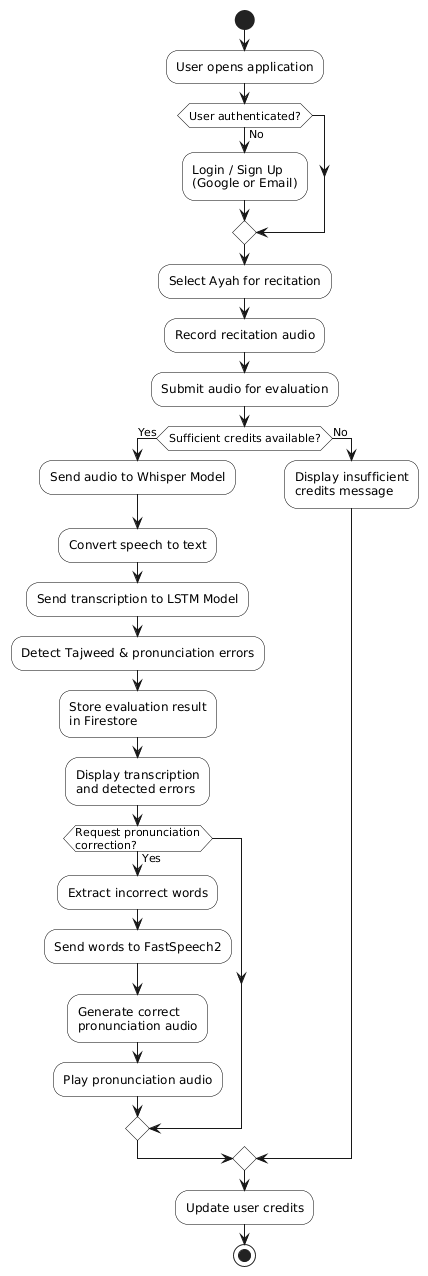

The diagram above was rendered by PlantUML. Its source (embedded in the PNG):
@startuml
skinparam shadowing false
skinparam activityBorderColor Black
skinparam activityBackgroundColor White

start

:User opens application;

if (User authenticated?) then (No)
  :Login / Sign Up\n(Google or Email);
endif

:Select Ayah for recitation;
:Record recitation audio;
:Submit audio for evaluation;

if (Sufficient credits available?) then (Yes)

  :Send audio to Whisper Model;
  :Convert speech to text;

  :Send transcription to LSTM Model;
  :Detect Tajweed & pronunciation errors;

  :Store evaluation result\nin Firestore;
  :Display transcription\nand detected errors;

  if (Request pronunciation\ncorrection?) then (Yes)
    :Extract incorrect words;
    :Send words to FastSpeech2;
    :Generate correct\npronunciation audio;
    :Play pronunciation audio;
  endif

else (No)
  :Display insufficient\ncredits message;
endif

:Update user credits;
stop
@enduml